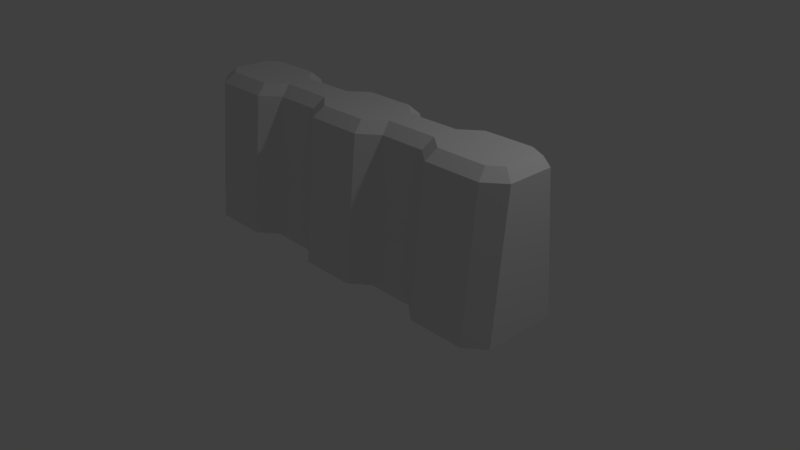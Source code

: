 # Source: Barrier.blend  (saved by Blender 2.79.0; exported with 4.5.12 LTS)
import bpy
from mathutils import Matrix  # noqa: F401  (used for matrix-valued properties, if any)

bpy.ops.wm.read_factory_settings(use_empty=True)
scene = bpy.context.scene
scene.name = 'Scene'

# ---- collections
col_collection_1 = bpy.data.collections.new('Collection 1'); scene.collection.children.link(col_collection_1)

# ---- materials (node trees are filled in below, after node groups)
mat_material = bpy.data.materials.new('Material')
mat_material.alpha_threshold = 0.0
mat_material.use_transparent_shadow = False
mat_material.roughness = 0.5
mat_material.line_color = (0.0, 0.0, 0.0, 1.0)

# ---- material node trees

# ---- world
world_world = bpy.data.worlds.new('World'); scene.world = world_world
world_world.color = (0.05088, 0.05088, 0.05088)
world_world.use_sun_shadow = False
world_world.sun_shadow_jitter_overblur = 0.0
world_world.cycles.sampling_method = 'MANUAL'

# ---- cameras
cam_camera = bpy.data.cameras.new('Camera')
cam_camera.clip_end = 100.0
cam_camera.lens = 35.0
cam_camera.sensor_width = 32.0
cam_camera.sensor_height = 18.0
cam_camera.ortho_scale = 7.314
cam_camera.dof.focus_distance = 0.0
cam_camera.dof.aperture_fstop = 128.0

# ---- lights
light_lamp = bpy.data.lights.new('Lamp', 'POINT')
light_lamp.transmission_factor = 0.0
light_lamp.cutoff_distance = 30.0
light_lamp.energy = 100.0
light_lamp.shadow_buffer_clip_start = 1.001
light_lamp.shadow_soft_size = 0.1
light_lamp.shadow_maximum_resolution = 0.006
light_lamp.use_absolute_resolution = True

# ---- meshes
me_cube = bpy.data.meshes.new('Cube')
me_cube.from_pydata([(2.5, -0.5, 0.0), (-8.882e-16, -0.3714, 2.0), (2.5, -2.98e-08, 0.0), (0.0, -8.941e-08, 2.0), (1.25, -0.5, 0.0), (0.625, -0.5, 0.0), (0.625, -1.341e-07, 2.0), (1.25, -1.788e-07, 2.0), (0.0, -0.699, 0.0), (1.875, -0.699, 0.0), (2.252, -0.699, -2.032e-09), (0.3766, -0.699, -4.354e-10), (1.498, -0.699, 0.0), (2.372, -0.2387, 2.0), (2.5, -0.3127, 1.873), (2.372, -2.591e-07, 2.0), (2.5, -2.53e-07, 1.873), (1.295, -0.1724, 2.0), (1.25, -0.3127, 1.873), (0.5802, -0.1724, 2.0), (0.625, -0.3127, 1.873), (0.0, -0.5117, 1.873), (2.207, -0.3714, 2.0), (2.252, -0.5117, 1.873), (0.3318, -0.3714, 2.0), (0.3766, -0.5117, 1.873), (1.543, -0.3714, 2.0), (1.498, -0.5117, 1.873)], [], [(19, 6, 3, 1, 24), (18, 4, 12, 27), (11, 25, 21, 8), (23, 27, 12, 9, 10), (2, 16, 14, 0), (25, 11, 5, 20), (4, 18, 20, 5), (15, 13, 14, 16), (17, 19, 20, 18), (24, 1, 21, 25), (26, 17, 18, 27), (22, 26, 27, 23), (19, 24, 25, 20), (13, 22, 23, 14), (0, 14, 23, 10), (22, 13, 15, 7, 17, 26), (17, 7, 6, 19)])
me_cube.materials.append(mat_material)
me_cube.use_remesh_preserve_volume = False
me_cube.use_remesh_preserve_attributes = False
me_cube.use_mirror_vertex_groups = False
me_cube.update()

# ---- objects
ob_cube = bpy.data.objects.new('Cube', me_cube)
ob_lamp = bpy.data.objects.new('Lamp', light_lamp)
ob_camera = bpy.data.objects.new('Camera', cam_camera)

# ---- transforms, parenting, visibility, modifiers, constraints
ob_cube.location = (0.0, 0.0, 0.0)
ob_cube.lock_rotations_4d = False
ob_cube.empty_display_type = 'ARROWS'
ob_cube.lineart.crease_threshold = 0.0
_m = ob_cube.modifiers.new('Mirror', 'MIRROR')
_m.use_axis = (True, True, False)
ob_lamp.location = (4.076, 1.005, 5.904)
ob_lamp.rotation_euler = (0.6503, 0.05522, 1.866)
ob_lamp.lock_rotations_4d = False
ob_lamp.empty_display_type = 'ARROWS'
ob_lamp.color = (0.0, 0.0, 0.0, 0.0)
ob_lamp.lineart.crease_threshold = 0.0
ob_camera.location = (7.481, -6.508, 5.344)
ob_camera.rotation_euler = (1.109, 0.0, 0.8149)
ob_camera.lock_rotations_4d = False
ob_camera.empty_display_type = 'ARROWS'
ob_camera.color = (0.0, 0.0, 0.0, 0.0)
ob_camera.display_type = 'WIRE'
ob_camera.lineart.crease_threshold = 0.0

# ---- collection membership
col_collection_1.objects.link(ob_cube)
col_collection_1.objects.link(ob_lamp)
col_collection_1.objects.link(ob_camera)

# ---- scene / render settings (as saved in the file)
scene.camera = ob_camera
scene.frame_start = 1; scene.frame_end = 250; scene.frame_set(1)
scene.render.engine = 'BLENDER_EEVEE_NEXT'
scene.render.resolution_percentage = 50
scene.render.dither_intensity = 0.0
scene.cycles.use_denoising = False
scene.cycles.samples = 128
scene.cycles.sampling_pattern = 'TABULATED_SOBOL'
scene.cycles.use_adaptive_sampling = False
scene.cycles.use_light_tree = False
scene.cycles.blur_glossy = 0.0
scene.cycles.sample_clamp_indirect = 0.0
scene.view_settings.view_transform = 'Standard'
bpy.context.view_layer.update()
